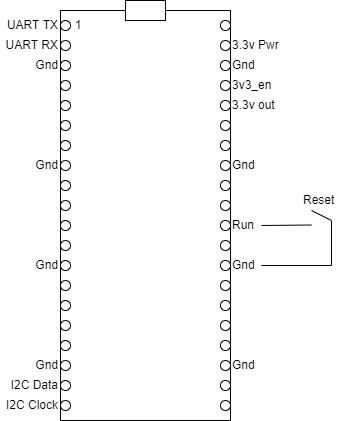

The diagram above was exported from draw.io. Its source (the exported page's mxGraphModel, read from the mxfile embedded in the PNG):
<mxGraphModel dx="1422" dy="786" grid="1" gridSize="10" guides="1" tooltips="1" connect="1" arrows="1" fold="1" page="1" pageScale="1" pageWidth="827" pageHeight="1169" math="0" shadow="0">
  <root>
    <mxCell id="0" />
    <mxCell id="1" parent="0" />
    <mxCell id="dBi_OZtJed9wX2JskJsZ-1" value="" style="rounded=0;whiteSpace=wrap;html=1;" parent="1" vertex="1">
      <mxGeometry x="329" y="170" width="170" height="410" as="geometry" />
    </mxCell>
    <mxCell id="dBi_OZtJed9wX2JskJsZ-2" value="" style="rounded=0;whiteSpace=wrap;html=1;" parent="1" vertex="1">
      <mxGeometry x="394" y="160" width="40" height="20" as="geometry" />
    </mxCell>
    <mxCell id="dBi_OZtJed9wX2JskJsZ-3" value="" style="ellipse;whiteSpace=wrap;html=1;aspect=fixed;" parent="1" vertex="1">
      <mxGeometry x="489" y="180" width="10" height="10" as="geometry" />
    </mxCell>
    <mxCell id="dBi_OZtJed9wX2JskJsZ-4" value="" style="ellipse;whiteSpace=wrap;html=1;aspect=fixed;" parent="1" vertex="1">
      <mxGeometry x="489" y="200" width="10" height="10" as="geometry" />
    </mxCell>
    <mxCell id="dBi_OZtJed9wX2JskJsZ-27" value="" style="ellipse;whiteSpace=wrap;html=1;aspect=fixed;" parent="1" vertex="1">
      <mxGeometry x="489" y="240" width="10" height="10" as="geometry" />
    </mxCell>
    <mxCell id="dBi_OZtJed9wX2JskJsZ-28" value="" style="ellipse;whiteSpace=wrap;html=1;aspect=fixed;" parent="1" vertex="1">
      <mxGeometry x="489" y="220" width="10" height="10" as="geometry" />
    </mxCell>
    <mxCell id="dBi_OZtJed9wX2JskJsZ-33" value="" style="ellipse;whiteSpace=wrap;html=1;aspect=fixed;" parent="1" vertex="1">
      <mxGeometry x="489" y="260" width="10" height="10" as="geometry" />
    </mxCell>
    <mxCell id="dBi_OZtJed9wX2JskJsZ-34" value="" style="ellipse;whiteSpace=wrap;html=1;aspect=fixed;" parent="1" vertex="1">
      <mxGeometry x="489" y="280" width="10" height="10" as="geometry" />
    </mxCell>
    <mxCell id="dBi_OZtJed9wX2JskJsZ-35" value="" style="ellipse;whiteSpace=wrap;html=1;aspect=fixed;" parent="1" vertex="1">
      <mxGeometry x="489" y="320" width="10" height="10" as="geometry" />
    </mxCell>
    <mxCell id="dBi_OZtJed9wX2JskJsZ-36" value="" style="ellipse;whiteSpace=wrap;html=1;aspect=fixed;" parent="1" vertex="1">
      <mxGeometry x="489" y="300" width="10" height="10" as="geometry" />
    </mxCell>
    <mxCell id="dBi_OZtJed9wX2JskJsZ-37" value="" style="ellipse;whiteSpace=wrap;html=1;aspect=fixed;" parent="1" vertex="1">
      <mxGeometry x="489" y="340" width="10" height="10" as="geometry" />
    </mxCell>
    <mxCell id="dBi_OZtJed9wX2JskJsZ-38" value="" style="ellipse;whiteSpace=wrap;html=1;aspect=fixed;" parent="1" vertex="1">
      <mxGeometry x="489" y="360" width="10" height="10" as="geometry" />
    </mxCell>
    <mxCell id="dBi_OZtJed9wX2JskJsZ-39" value="" style="ellipse;whiteSpace=wrap;html=1;aspect=fixed;" parent="1" vertex="1">
      <mxGeometry x="489" y="400" width="10" height="10" as="geometry" />
    </mxCell>
    <mxCell id="dBi_OZtJed9wX2JskJsZ-40" value="" style="ellipse;whiteSpace=wrap;html=1;aspect=fixed;" parent="1" vertex="1">
      <mxGeometry x="489" y="380" width="10" height="10" as="geometry" />
    </mxCell>
    <mxCell id="dBi_OZtJed9wX2JskJsZ-41" value="" style="ellipse;whiteSpace=wrap;html=1;aspect=fixed;" parent="1" vertex="1">
      <mxGeometry x="489" y="420" width="10" height="10" as="geometry" />
    </mxCell>
    <mxCell id="dBi_OZtJed9wX2JskJsZ-42" value="" style="ellipse;whiteSpace=wrap;html=1;aspect=fixed;" parent="1" vertex="1">
      <mxGeometry x="489" y="440" width="10" height="10" as="geometry" />
    </mxCell>
    <mxCell id="dBi_OZtJed9wX2JskJsZ-43" value="" style="ellipse;whiteSpace=wrap;html=1;aspect=fixed;" parent="1" vertex="1">
      <mxGeometry x="489" y="480" width="10" height="10" as="geometry" />
    </mxCell>
    <mxCell id="dBi_OZtJed9wX2JskJsZ-44" value="" style="ellipse;whiteSpace=wrap;html=1;aspect=fixed;" parent="1" vertex="1">
      <mxGeometry x="489" y="460" width="10" height="10" as="geometry" />
    </mxCell>
    <mxCell id="dBi_OZtJed9wX2JskJsZ-45" value="" style="ellipse;whiteSpace=wrap;html=1;aspect=fixed;" parent="1" vertex="1">
      <mxGeometry x="489" y="500" width="10" height="10" as="geometry" />
    </mxCell>
    <mxCell id="dBi_OZtJed9wX2JskJsZ-46" value="" style="ellipse;whiteSpace=wrap;html=1;aspect=fixed;" parent="1" vertex="1">
      <mxGeometry x="489" y="520" width="10" height="10" as="geometry" />
    </mxCell>
    <mxCell id="dBi_OZtJed9wX2JskJsZ-47" value="" style="ellipse;whiteSpace=wrap;html=1;aspect=fixed;" parent="1" vertex="1">
      <mxGeometry x="489" y="560" width="10" height="10" as="geometry" />
    </mxCell>
    <mxCell id="dBi_OZtJed9wX2JskJsZ-48" value="" style="ellipse;whiteSpace=wrap;html=1;aspect=fixed;" parent="1" vertex="1">
      <mxGeometry x="489" y="540" width="10" height="10" as="geometry" />
    </mxCell>
    <mxCell id="dBi_OZtJed9wX2JskJsZ-69" value="" style="ellipse;whiteSpace=wrap;html=1;aspect=fixed;" parent="1" vertex="1">
      <mxGeometry x="329" y="180" width="10" height="10" as="geometry" />
    </mxCell>
    <mxCell id="dBi_OZtJed9wX2JskJsZ-70" value="" style="ellipse;whiteSpace=wrap;html=1;aspect=fixed;" parent="1" vertex="1">
      <mxGeometry x="329" y="200" width="10" height="10" as="geometry" />
    </mxCell>
    <mxCell id="dBi_OZtJed9wX2JskJsZ-71" value="" style="ellipse;whiteSpace=wrap;html=1;aspect=fixed;" parent="1" vertex="1">
      <mxGeometry x="329" y="240" width="10" height="10" as="geometry" />
    </mxCell>
    <mxCell id="dBi_OZtJed9wX2JskJsZ-72" value="" style="ellipse;whiteSpace=wrap;html=1;aspect=fixed;" parent="1" vertex="1">
      <mxGeometry x="329" y="220" width="10" height="10" as="geometry" />
    </mxCell>
    <mxCell id="dBi_OZtJed9wX2JskJsZ-73" value="" style="ellipse;whiteSpace=wrap;html=1;aspect=fixed;" parent="1" vertex="1">
      <mxGeometry x="329" y="260" width="10" height="10" as="geometry" />
    </mxCell>
    <mxCell id="dBi_OZtJed9wX2JskJsZ-74" value="" style="ellipse;whiteSpace=wrap;html=1;aspect=fixed;" parent="1" vertex="1">
      <mxGeometry x="329" y="280" width="10" height="10" as="geometry" />
    </mxCell>
    <mxCell id="dBi_OZtJed9wX2JskJsZ-75" value="" style="ellipse;whiteSpace=wrap;html=1;aspect=fixed;" parent="1" vertex="1">
      <mxGeometry x="329" y="320" width="10" height="10" as="geometry" />
    </mxCell>
    <mxCell id="dBi_OZtJed9wX2JskJsZ-76" value="" style="ellipse;whiteSpace=wrap;html=1;aspect=fixed;" parent="1" vertex="1">
      <mxGeometry x="329" y="300" width="10" height="10" as="geometry" />
    </mxCell>
    <mxCell id="dBi_OZtJed9wX2JskJsZ-77" value="" style="ellipse;whiteSpace=wrap;html=1;aspect=fixed;" parent="1" vertex="1">
      <mxGeometry x="329" y="340" width="10" height="10" as="geometry" />
    </mxCell>
    <mxCell id="dBi_OZtJed9wX2JskJsZ-78" value="" style="ellipse;whiteSpace=wrap;html=1;aspect=fixed;" parent="1" vertex="1">
      <mxGeometry x="329" y="360" width="10" height="10" as="geometry" />
    </mxCell>
    <mxCell id="dBi_OZtJed9wX2JskJsZ-79" value="" style="ellipse;whiteSpace=wrap;html=1;aspect=fixed;" parent="1" vertex="1">
      <mxGeometry x="329" y="400" width="10" height="10" as="geometry" />
    </mxCell>
    <mxCell id="dBi_OZtJed9wX2JskJsZ-80" value="" style="ellipse;whiteSpace=wrap;html=1;aspect=fixed;" parent="1" vertex="1">
      <mxGeometry x="329" y="380" width="10" height="10" as="geometry" />
    </mxCell>
    <mxCell id="dBi_OZtJed9wX2JskJsZ-81" value="" style="ellipse;whiteSpace=wrap;html=1;aspect=fixed;" parent="1" vertex="1">
      <mxGeometry x="329" y="420" width="10" height="10" as="geometry" />
    </mxCell>
    <mxCell id="dBi_OZtJed9wX2JskJsZ-82" value="" style="ellipse;whiteSpace=wrap;html=1;aspect=fixed;" parent="1" vertex="1">
      <mxGeometry x="329" y="440" width="10" height="10" as="geometry" />
    </mxCell>
    <mxCell id="dBi_OZtJed9wX2JskJsZ-83" value="" style="ellipse;whiteSpace=wrap;html=1;aspect=fixed;" parent="1" vertex="1">
      <mxGeometry x="329" y="480" width="10" height="10" as="geometry" />
    </mxCell>
    <mxCell id="dBi_OZtJed9wX2JskJsZ-84" value="" style="ellipse;whiteSpace=wrap;html=1;aspect=fixed;" parent="1" vertex="1">
      <mxGeometry x="329" y="460" width="10" height="10" as="geometry" />
    </mxCell>
    <mxCell id="dBi_OZtJed9wX2JskJsZ-85" value="" style="ellipse;whiteSpace=wrap;html=1;aspect=fixed;" parent="1" vertex="1">
      <mxGeometry x="329" y="500" width="10" height="10" as="geometry" />
    </mxCell>
    <mxCell id="dBi_OZtJed9wX2JskJsZ-86" value="" style="ellipse;whiteSpace=wrap;html=1;aspect=fixed;" parent="1" vertex="1">
      <mxGeometry x="329" y="520" width="10" height="10" as="geometry" />
    </mxCell>
    <mxCell id="dBi_OZtJed9wX2JskJsZ-87" value="" style="ellipse;whiteSpace=wrap;html=1;aspect=fixed;" parent="1" vertex="1">
      <mxGeometry x="329" y="560" width="10" height="10" as="geometry" />
    </mxCell>
    <mxCell id="dBi_OZtJed9wX2JskJsZ-88" value="" style="ellipse;whiteSpace=wrap;html=1;aspect=fixed;" parent="1" vertex="1">
      <mxGeometry x="329" y="540" width="10" height="10" as="geometry" />
    </mxCell>
    <mxCell id="dBi_OZtJed9wX2JskJsZ-89" value="1" style="text;html=1;strokeColor=none;fillColor=none;align=center;verticalAlign=middle;whiteSpace=wrap;rounded=0;" parent="1" vertex="1">
      <mxGeometry x="339" y="180" width="16" height="10" as="geometry" />
    </mxCell>
    <mxCell id="dBi_OZtJed9wX2JskJsZ-150" value="UART TX" style="text;html=1;strokeColor=none;fillColor=none;align=right;verticalAlign=middle;whiteSpace=wrap;rounded=0;" parent="1" vertex="1">
      <mxGeometry x="269" y="175" width="60" height="20" as="geometry" />
    </mxCell>
    <mxCell id="dBi_OZtJed9wX2JskJsZ-151" value="UART RX" style="text;html=1;strokeColor=none;fillColor=none;align=right;verticalAlign=middle;whiteSpace=wrap;rounded=0;" parent="1" vertex="1">
      <mxGeometry x="269" y="195" width="60" height="20" as="geometry" />
    </mxCell>
    <mxCell id="dBi_OZtJed9wX2JskJsZ-154" value="3.3v out" style="text;html=1;strokeColor=none;fillColor=none;align=left;verticalAlign=middle;whiteSpace=wrap;rounded=0;" parent="1" vertex="1">
      <mxGeometry x="499" y="255" width="51" height="20" as="geometry" />
    </mxCell>
    <mxCell id="dBi_OZtJed9wX2JskJsZ-163" value="I2C Data" style="text;html=1;strokeColor=none;fillColor=none;align=right;verticalAlign=middle;whiteSpace=wrap;rounded=0;" parent="1" vertex="1">
      <mxGeometry x="269" y="535" width="60" height="20" as="geometry" />
    </mxCell>
    <mxCell id="dBi_OZtJed9wX2JskJsZ-165" value="I2C Clock" style="text;html=1;strokeColor=none;fillColor=none;align=right;verticalAlign=middle;whiteSpace=wrap;rounded=0;" parent="1" vertex="1">
      <mxGeometry x="269" y="555" width="60" height="20" as="geometry" />
    </mxCell>
    <mxCell id="dBi_OZtJed9wX2JskJsZ-179" value="Gnd" style="text;html=1;strokeColor=none;fillColor=none;align=left;verticalAlign=middle;whiteSpace=wrap;rounded=0;" parent="1" vertex="1">
      <mxGeometry x="499" y="215" width="31" height="20" as="geometry" />
    </mxCell>
    <mxCell id="dBi_OZtJed9wX2JskJsZ-180" value="3v3_en" style="text;html=1;strokeColor=none;fillColor=none;align=left;verticalAlign=middle;whiteSpace=wrap;rounded=0;" parent="1" vertex="1">
      <mxGeometry x="499" y="235" width="41" height="20" as="geometry" />
    </mxCell>
    <mxCell id="dBi_OZtJed9wX2JskJsZ-181" value="" style="endArrow=none;html=1;rounded=0;strokeColor=default;exitX=1;exitY=0.5;exitDx=0;exitDy=0;" parent="1" source="vdleRDSTKb8qBkRaD0VU-1" edge="1">
      <mxGeometry width="50" height="50" relative="1" as="geometry">
        <mxPoint x="540" y="384.5" as="sourcePoint" />
        <mxPoint x="580" y="384.5" as="targetPoint" />
      </mxGeometry>
    </mxCell>
    <mxCell id="dBi_OZtJed9wX2JskJsZ-182" value="" style="endArrow=none;html=1;rounded=0;strokeColor=default;exitX=1;exitY=0.5;exitDx=0;exitDy=0;" parent="1" source="dBi_OZtJed9wX2JskJsZ-193" edge="1">
      <mxGeometry width="50" height="50" relative="1" as="geometry">
        <mxPoint x="560" y="230" as="sourcePoint" />
        <mxPoint x="600" y="380" as="targetPoint" />
        <Array as="points">
          <mxPoint x="600" y="425" />
        </Array>
      </mxGeometry>
    </mxCell>
    <mxCell id="dBi_OZtJed9wX2JskJsZ-183" value="" style="endArrow=none;html=1;rounded=0;strokeColor=default;" parent="1" edge="1">
      <mxGeometry width="50" height="50" relative="1" as="geometry">
        <mxPoint x="580" y="370" as="sourcePoint" />
        <mxPoint x="600" y="380" as="targetPoint" />
      </mxGeometry>
    </mxCell>
    <mxCell id="dBi_OZtJed9wX2JskJsZ-184" value="Reset" style="text;html=1;strokeColor=none;fillColor=none;align=left;verticalAlign=middle;whiteSpace=wrap;rounded=0;" parent="1" vertex="1">
      <mxGeometry x="570" y="350" width="40" height="20" as="geometry" />
    </mxCell>
    <mxCell id="dBi_OZtJed9wX2JskJsZ-186" value="3.3v Pwr" style="text;html=1;strokeColor=none;fillColor=none;align=left;verticalAlign=middle;whiteSpace=wrap;rounded=0;" parent="1" vertex="1">
      <mxGeometry x="499" y="195" width="51" height="20" as="geometry" />
    </mxCell>
    <mxCell id="dBi_OZtJed9wX2JskJsZ-187" value="Gnd" style="text;html=1;strokeColor=none;fillColor=none;align=right;verticalAlign=middle;whiteSpace=wrap;rounded=0;" parent="1" vertex="1">
      <mxGeometry x="298" y="215" width="31" height="20" as="geometry" />
    </mxCell>
    <mxCell id="dBi_OZtJed9wX2JskJsZ-188" value="Gnd" style="text;html=1;strokeColor=none;fillColor=none;align=right;verticalAlign=middle;whiteSpace=wrap;rounded=0;" parent="1" vertex="1">
      <mxGeometry x="298" y="315" width="31" height="20" as="geometry" />
    </mxCell>
    <mxCell id="dBi_OZtJed9wX2JskJsZ-189" value="Gnd" style="text;html=1;strokeColor=none;fillColor=none;align=right;verticalAlign=middle;whiteSpace=wrap;rounded=0;" parent="1" vertex="1">
      <mxGeometry x="298" y="415" width="31" height="20" as="geometry" />
    </mxCell>
    <mxCell id="dBi_OZtJed9wX2JskJsZ-190" value="Gnd" style="text;html=1;strokeColor=none;fillColor=none;align=right;verticalAlign=middle;whiteSpace=wrap;rounded=0;" parent="1" vertex="1">
      <mxGeometry x="298" y="515" width="31" height="20" as="geometry" />
    </mxCell>
    <mxCell id="dBi_OZtJed9wX2JskJsZ-191" value="Gnd" style="text;html=1;strokeColor=none;fillColor=none;align=left;verticalAlign=middle;whiteSpace=wrap;rounded=0;" parent="1" vertex="1">
      <mxGeometry x="499" y="515" width="31" height="20" as="geometry" />
    </mxCell>
    <mxCell id="dBi_OZtJed9wX2JskJsZ-193" value="Gnd" style="text;html=1;strokeColor=none;fillColor=none;align=left;verticalAlign=middle;whiteSpace=wrap;rounded=0;" parent="1" vertex="1">
      <mxGeometry x="499" y="415" width="31" height="20" as="geometry" />
    </mxCell>
    <mxCell id="dBi_OZtJed9wX2JskJsZ-194" value="Gnd" style="text;html=1;strokeColor=none;fillColor=none;align=left;verticalAlign=middle;whiteSpace=wrap;rounded=0;" parent="1" vertex="1">
      <mxGeometry x="499" y="315" width="31" height="20" as="geometry" />
    </mxCell>
    <mxCell id="vdleRDSTKb8qBkRaD0VU-1" value="Run" style="text;html=1;strokeColor=none;fillColor=none;align=left;verticalAlign=middle;whiteSpace=wrap;rounded=0;" vertex="1" parent="1">
      <mxGeometry x="499" y="375" width="31" height="20" as="geometry" />
    </mxCell>
  </root>
</mxGraphModel>